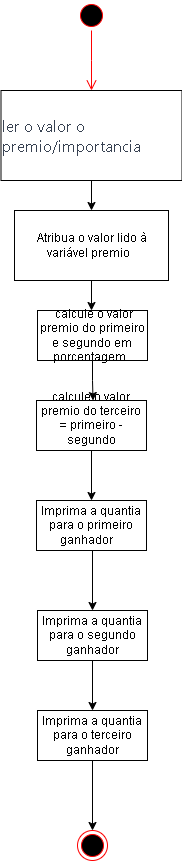

The diagram above was exported from draw.io. Its source (the exported page's mxGraphModel, read from the mxfile embedded in the PNG):
<mxGraphModel dx="880" dy="468" grid="1" gridSize="10" guides="1" tooltips="1" connect="1" arrows="1" fold="1" page="1" pageScale="1" pageWidth="827" pageHeight="1169" math="0" shadow="0">
  <root>
    <mxCell id="0" />
    <mxCell id="1" parent="0" />
    <mxCell id="pXAfOHFzJv64rrAodb6u-1" value="" style="ellipse;html=1;shape=startState;fillColor=#000000;strokeColor=#ff0000;" vertex="1" parent="1">
      <mxGeometry x="399" y="10" width="30" height="30" as="geometry" />
    </mxCell>
    <mxCell id="pXAfOHFzJv64rrAodb6u-2" value="" style="edgeStyle=orthogonalEdgeStyle;html=1;verticalAlign=bottom;endArrow=open;endSize=8;strokeColor=#ff0000;rounded=0;" edge="1" source="pXAfOHFzJv64rrAodb6u-1" parent="1">
      <mxGeometry relative="1" as="geometry">
        <mxPoint x="414" y="100" as="targetPoint" />
      </mxGeometry>
    </mxCell>
    <mxCell id="pXAfOHFzJv64rrAodb6u-18" style="edgeStyle=orthogonalEdgeStyle;rounded=0;orthogonalLoop=1;jettySize=auto;html=1;exitX=0.5;exitY=1;exitDx=0;exitDy=0;" edge="1" parent="1" source="pXAfOHFzJv64rrAodb6u-3" target="pXAfOHFzJv64rrAodb6u-4">
      <mxGeometry relative="1" as="geometry" />
    </mxCell>
    <mxCell id="pXAfOHFzJv64rrAodb6u-3" value="&lt;div style=&quot;text-align: left;&quot;&gt;&lt;font face=&quot;__Inter_aaf875, __Inter_Fallback_aaf875, ui-sans-serif, system-ui, sans-serif, Apple Color Emoji, Segoe UI Emoji, Segoe UI Symbol, Noto Color Emoji&quot; color=&quot;#374151&quot;&gt;&lt;span style=&quot;font-size: 16px;&quot;&gt;ler o valor o premio/importancia&lt;/span&gt;&lt;/font&gt;&lt;/div&gt;" style="html=1;whiteSpace=wrap;" vertex="1" parent="1">
      <mxGeometry x="323.5" y="100" width="181" height="90" as="geometry" />
    </mxCell>
    <mxCell id="pXAfOHFzJv64rrAodb6u-14" style="edgeStyle=orthogonalEdgeStyle;rounded=0;orthogonalLoop=1;jettySize=auto;html=1;exitX=0.5;exitY=1;exitDx=0;exitDy=0;" edge="1" parent="1" source="pXAfOHFzJv64rrAodb6u-4" target="pXAfOHFzJv64rrAodb6u-6">
      <mxGeometry relative="1" as="geometry">
        <Array as="points">
          <mxPoint x="414" y="320" />
          <mxPoint x="414" y="320" />
        </Array>
      </mxGeometry>
    </mxCell>
    <mxCell id="pXAfOHFzJv64rrAodb6u-4" value="&amp;nbsp;Atribua o valor lido à variável premio&amp;nbsp;&amp;nbsp;" style="html=1;whiteSpace=wrap;" vertex="1" parent="1">
      <mxGeometry x="337" y="220" width="154" height="70" as="geometry" />
    </mxCell>
    <mxCell id="pXAfOHFzJv64rrAodb6u-15" style="edgeStyle=orthogonalEdgeStyle;rounded=0;orthogonalLoop=1;jettySize=auto;html=1;exitX=0.5;exitY=1;exitDx=0;exitDy=0;entryX=0.514;entryY=0;entryDx=0;entryDy=0;entryPerimeter=0;" edge="1" parent="1" source="pXAfOHFzJv64rrAodb6u-6" target="pXAfOHFzJv64rrAodb6u-7">
      <mxGeometry relative="1" as="geometry" />
    </mxCell>
    <mxCell id="pXAfOHFzJv64rrAodb6u-6" value="&amp;nbsp;calcule o valor&lt;br&gt; premio do primeiro e segundo em porcentagem&amp;nbsp;&amp;nbsp;" style="html=1;whiteSpace=wrap;" vertex="1" parent="1">
      <mxGeometry x="360" y="320" width="110" height="50" as="geometry" />
    </mxCell>
    <mxCell id="pXAfOHFzJv64rrAodb6u-16" style="edgeStyle=orthogonalEdgeStyle;rounded=0;orthogonalLoop=1;jettySize=auto;html=1;exitX=0.5;exitY=1;exitDx=0;exitDy=0;entryX=0.5;entryY=0;entryDx=0;entryDy=0;" edge="1" parent="1" source="pXAfOHFzJv64rrAodb6u-7" target="pXAfOHFzJv64rrAodb6u-8">
      <mxGeometry relative="1" as="geometry" />
    </mxCell>
    <mxCell id="pXAfOHFzJv64rrAodb6u-7" value="calcule o valor premio do terceiro = primeiro - segundo&lt;div&gt;&lt;br/&gt;&lt;/div&gt;" style="html=1;whiteSpace=wrap;" vertex="1" parent="1">
      <mxGeometry x="359" y="410" width="110" height="50" as="geometry" />
    </mxCell>
    <mxCell id="pXAfOHFzJv64rrAodb6u-20" style="edgeStyle=orthogonalEdgeStyle;rounded=0;orthogonalLoop=1;jettySize=auto;html=1;exitX=0.5;exitY=1;exitDx=0;exitDy=0;entryX=0.5;entryY=0;entryDx=0;entryDy=0;" edge="1" parent="1" source="pXAfOHFzJv64rrAodb6u-8" target="pXAfOHFzJv64rrAodb6u-9">
      <mxGeometry relative="1" as="geometry">
        <Array as="points">
          <mxPoint x="415" y="560" />
        </Array>
      </mxGeometry>
    </mxCell>
    <mxCell id="pXAfOHFzJv64rrAodb6u-8" value="Imprima a quantia para o primeiro ganhador&amp;nbsp; &amp;nbsp;" style="html=1;whiteSpace=wrap;" vertex="1" parent="1">
      <mxGeometry x="359" y="510" width="110" height="50" as="geometry" />
    </mxCell>
    <mxCell id="pXAfOHFzJv64rrAodb6u-21" style="edgeStyle=orthogonalEdgeStyle;rounded=0;orthogonalLoop=1;jettySize=auto;html=1;exitX=0.5;exitY=1;exitDx=0;exitDy=0;entryX=0.5;entryY=0;entryDx=0;entryDy=0;" edge="1" parent="1" source="pXAfOHFzJv64rrAodb6u-9" target="pXAfOHFzJv64rrAodb6u-10">
      <mxGeometry relative="1" as="geometry">
        <Array as="points" />
      </mxGeometry>
    </mxCell>
    <mxCell id="pXAfOHFzJv64rrAodb6u-9" value="Imprima a quantia para o segundo ganhador" style="html=1;whiteSpace=wrap;" vertex="1" parent="1">
      <mxGeometry x="360" y="620" width="110" height="50" as="geometry" />
    </mxCell>
    <mxCell id="pXAfOHFzJv64rrAodb6u-25" style="edgeStyle=orthogonalEdgeStyle;rounded=0;orthogonalLoop=1;jettySize=auto;html=1;" edge="1" parent="1" source="pXAfOHFzJv64rrAodb6u-10" target="pXAfOHFzJv64rrAodb6u-11">
      <mxGeometry relative="1" as="geometry" />
    </mxCell>
    <mxCell id="pXAfOHFzJv64rrAodb6u-10" value="Imprima a quantia para o terceiro ganhador" style="html=1;whiteSpace=wrap;" vertex="1" parent="1">
      <mxGeometry x="360" y="720" width="110" height="50" as="geometry" />
    </mxCell>
    <mxCell id="pXAfOHFzJv64rrAodb6u-11" value="" style="ellipse;html=1;shape=endState;fillColor=#000000;strokeColor=#ff0000;" vertex="1" parent="1">
      <mxGeometry x="400" y="840" width="30" height="30" as="geometry" />
    </mxCell>
  </root>
</mxGraphModel>